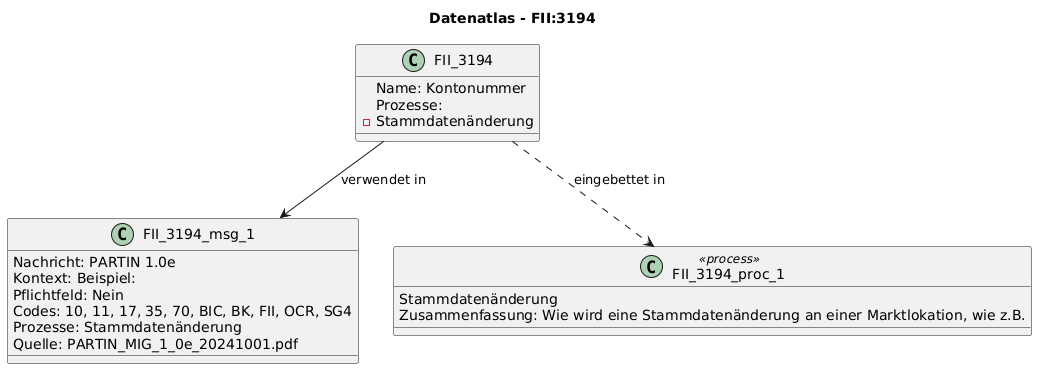

The diagram above was rendered by PlantUML. Its source (embedded in the PNG):
@startuml
title Datenatlas - FII:3194
class FII_3194 {
  Name: Kontonummer
  Prozesse:
    - Stammdatenänderung
}
class FII_3194_msg_1 {
  Nachricht: PARTIN 1.0e
  Kontext: Beispiel:
  Pflichtfeld: Nein
  Codes: 10, 11, 17, 35, 70, BIC, BK, FII, OCR, SG4
  Prozesse: Stammdatenänderung
  Quelle: PARTIN_MIG_1_0e_20241001.pdf
}
FII_3194 --> FII_3194_msg_1 : verwendet in
class FII_3194_proc_1 <<process>> {
  Stammdatenänderung
  Zusammenfassung: Wie wird eine Stammdatenänderung an einer Marktlokation, wie z.B.
}
FII_3194 ..> FII_3194_proc_1 : eingebettet in
@enduml